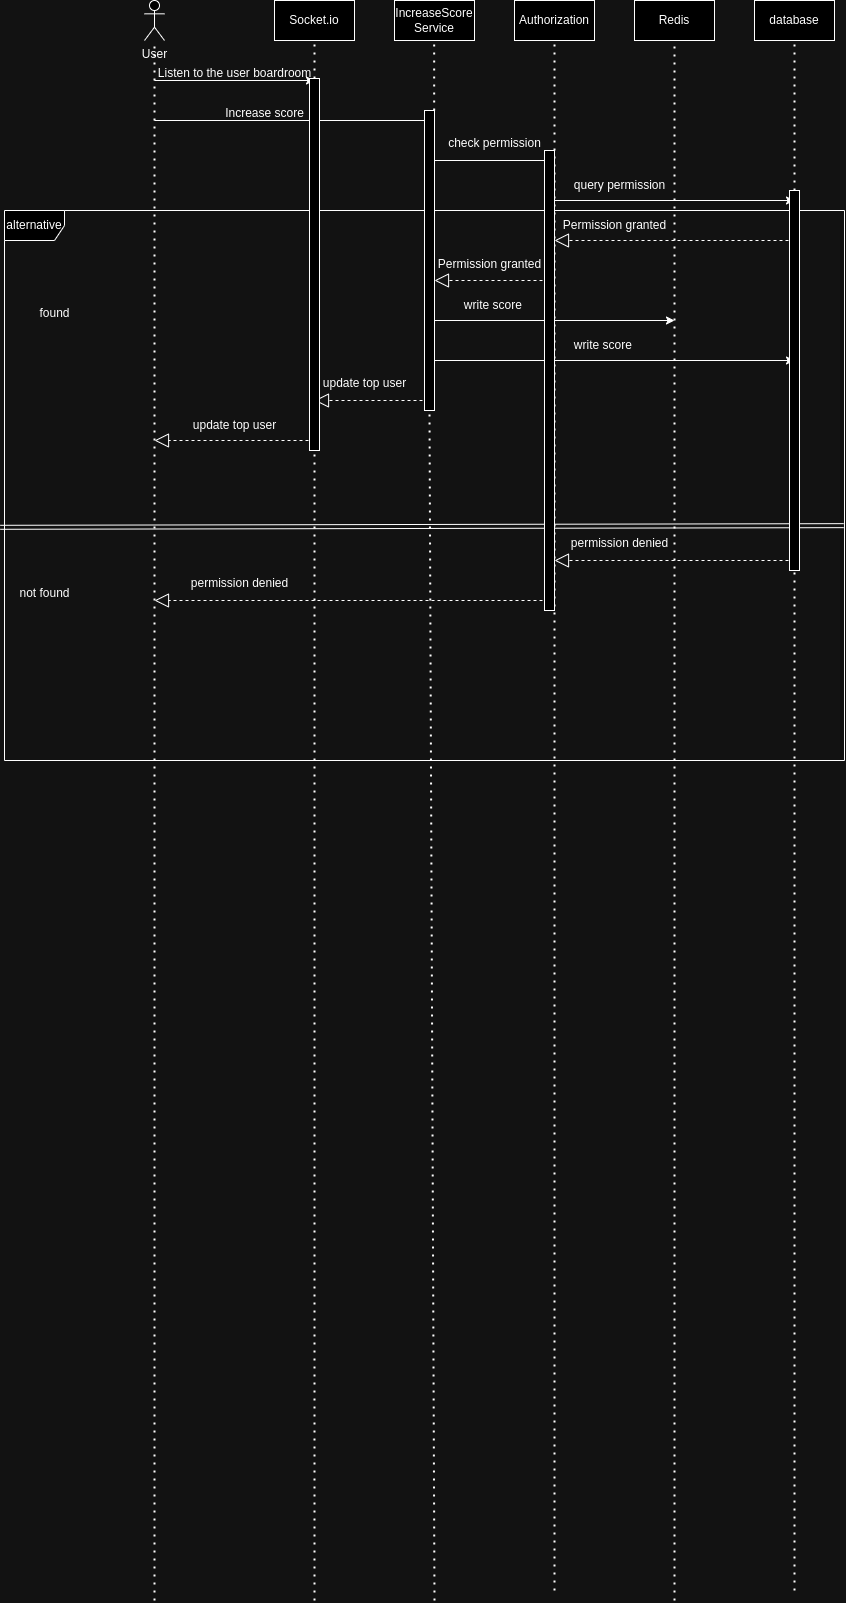

The diagram above was exported from draw.io. Its source (the exported page's mxGraphModel, read from the mxfile embedded in the PNG):
<mxGraphModel dx="2230" dy="754" grid="1" gridSize="10" guides="1" tooltips="1" connect="1" arrows="1" fold="1" page="1" pageScale="1" pageWidth="850" pageHeight="1100" math="0" shadow="0">
  <root>
    <mxCell id="0" />
    <mxCell id="1" parent="0" />
    <mxCell id="tGHeQwxLs2xPawStucJF-1" value="Socket.io" style="rounded=0;whiteSpace=wrap;html=1;" vertex="1" parent="1">
      <mxGeometry x="120" y="120" width="80" height="40" as="geometry" />
    </mxCell>
    <mxCell id="tGHeQwxLs2xPawStucJF-3" value="Authorization" style="rounded=0;whiteSpace=wrap;html=1;" vertex="1" parent="1">
      <mxGeometry x="360" y="120" width="80" height="40" as="geometry" />
    </mxCell>
    <mxCell id="tGHeQwxLs2xPawStucJF-2" value="User" style="shape=umlActor;verticalLabelPosition=bottom;verticalAlign=top;html=1;outlineConnect=0;" vertex="1" parent="1">
      <mxGeometry x="-10" y="120" width="20" height="40" as="geometry" />
    </mxCell>
    <mxCell id="tGHeQwxLs2xPawStucJF-6" value="" style="endArrow=none;dashed=1;html=1;dashPattern=1 3;strokeWidth=2;rounded=0;" edge="1" parent="1" target="tGHeQwxLs2xPawStucJF-2">
      <mxGeometry width="50" height="50" relative="1" as="geometry">
        <mxPoint y="1720" as="sourcePoint" />
        <mxPoint x="10" y="180" as="targetPoint" />
      </mxGeometry>
    </mxCell>
    <mxCell id="tGHeQwxLs2xPawStucJF-5" value="Redis" style="rounded=0;whiteSpace=wrap;html=1;" vertex="1" parent="1">
      <mxGeometry x="480" y="120" width="80" height="40" as="geometry" />
    </mxCell>
    <mxCell id="tGHeQwxLs2xPawStucJF-7" value="" style="endArrow=none;dashed=1;html=1;dashPattern=1 3;strokeWidth=2;rounded=0;" edge="1" parent="1" source="tGHeQwxLs2xPawStucJF-69" target="tGHeQwxLs2xPawStucJF-1">
      <mxGeometry width="50" height="50" relative="1" as="geometry">
        <mxPoint x="160" y="1720" as="sourcePoint" />
        <mxPoint x="159.71" y="200" as="targetPoint" />
      </mxGeometry>
    </mxCell>
    <mxCell id="tGHeQwxLs2xPawStucJF-8" value="" style="endArrow=none;dashed=1;html=1;dashPattern=1 3;strokeWidth=2;rounded=0;entryX=0.5;entryY=1;entryDx=0;entryDy=0;" edge="1" parent="1" target="tGHeQwxLs2xPawStucJF-3">
      <mxGeometry width="50" height="50" relative="1" as="geometry">
        <mxPoint x="400" y="1710" as="sourcePoint" />
        <mxPoint x="279.95" y="180" as="targetPoint" />
      </mxGeometry>
    </mxCell>
    <mxCell id="tGHeQwxLs2xPawStucJF-10" value="" style="endArrow=none;dashed=1;html=1;dashPattern=1 3;strokeWidth=2;rounded=0;entryX=0.5;entryY=1;entryDx=0;entryDy=0;" edge="1" parent="1" target="tGHeQwxLs2xPawStucJF-5">
      <mxGeometry width="50" height="50" relative="1" as="geometry">
        <mxPoint x="520" y="1720" as="sourcePoint" />
        <mxPoint x="519.66" y="210" as="targetPoint" />
      </mxGeometry>
    </mxCell>
    <mxCell id="tGHeQwxLs2xPawStucJF-12" value="" style="endArrow=classic;html=1;rounded=0;" edge="1" parent="1">
      <mxGeometry width="50" height="50" relative="1" as="geometry">
        <mxPoint y="200" as="sourcePoint" />
        <mxPoint x="160" y="200" as="targetPoint" />
      </mxGeometry>
    </mxCell>
    <mxCell id="tGHeQwxLs2xPawStucJF-15" value="" style="endArrow=block;dashed=1;endFill=0;endSize=12;html=1;rounded=0;" edge="1" parent="1">
      <mxGeometry width="160" relative="1" as="geometry">
        <mxPoint x="640" y="360" as="sourcePoint" />
        <mxPoint x="400" y="360" as="targetPoint" />
      </mxGeometry>
    </mxCell>
    <mxCell id="tGHeQwxLs2xPawStucJF-20" value="IncreaseScore Service" style="rounded=0;whiteSpace=wrap;html=1;" vertex="1" parent="1">
      <mxGeometry x="240" y="120" width="80" height="40" as="geometry" />
    </mxCell>
    <mxCell id="tGHeQwxLs2xPawStucJF-21" value="" style="endArrow=none;dashed=1;html=1;dashPattern=1 3;strokeWidth=2;rounded=0;entryX=0.5;entryY=1;entryDx=0;entryDy=0;" edge="1" parent="1" source="tGHeQwxLs2xPawStucJF-71">
      <mxGeometry width="50" height="50" relative="1" as="geometry">
        <mxPoint x="280" y="1720" as="sourcePoint" />
        <mxPoint x="279.65999999999997" y="160" as="targetPoint" />
      </mxGeometry>
    </mxCell>
    <mxCell id="tGHeQwxLs2xPawStucJF-24" value="" style="endArrow=classic;html=1;rounded=0;" edge="1" parent="1">
      <mxGeometry width="50" height="50" relative="1" as="geometry">
        <mxPoint y="240" as="sourcePoint" />
        <mxPoint x="280" y="240" as="targetPoint" />
      </mxGeometry>
    </mxCell>
    <mxCell id="tGHeQwxLs2xPawStucJF-25" value="" style="endArrow=classic;html=1;rounded=0;" edge="1" parent="1">
      <mxGeometry width="50" height="50" relative="1" as="geometry">
        <mxPoint x="280" y="280" as="sourcePoint" />
        <mxPoint x="400" y="280" as="targetPoint" />
      </mxGeometry>
    </mxCell>
    <mxCell id="tGHeQwxLs2xPawStucJF-26" value="" style="endArrow=classic;html=1;rounded=0;" edge="1" parent="1">
      <mxGeometry width="50" height="50" relative="1" as="geometry">
        <mxPoint x="400" y="320" as="sourcePoint" />
        <mxPoint x="640" y="320" as="targetPoint" />
      </mxGeometry>
    </mxCell>
    <mxCell id="tGHeQwxLs2xPawStucJF-27" value="" style="endArrow=block;dashed=1;endFill=0;endSize=12;html=1;rounded=0;" edge="1" parent="1">
      <mxGeometry width="160" relative="1" as="geometry">
        <mxPoint x="400" y="400" as="sourcePoint" />
        <mxPoint x="280" y="400" as="targetPoint" />
      </mxGeometry>
    </mxCell>
    <mxCell id="tGHeQwxLs2xPawStucJF-30" value="Listen to the user boardroom" style="text;html=1;align=center;verticalAlign=middle;resizable=0;points=[];autosize=1;strokeColor=none;fillColor=none;" vertex="1" parent="1">
      <mxGeometry x="-10" y="178" width="180" height="30" as="geometry" />
    </mxCell>
    <mxCell id="tGHeQwxLs2xPawStucJF-31" value="Increase score" style="text;html=1;align=center;verticalAlign=middle;resizable=0;points=[];autosize=1;strokeColor=none;fillColor=none;" vertex="1" parent="1">
      <mxGeometry x="60" y="218" width="100" height="30" as="geometry" />
    </mxCell>
    <mxCell id="tGHeQwxLs2xPawStucJF-33" value="check permission" style="text;html=1;align=center;verticalAlign=middle;resizable=0;points=[];autosize=1;strokeColor=none;fillColor=none;" vertex="1" parent="1">
      <mxGeometry x="280" y="248" width="120" height="30" as="geometry" />
    </mxCell>
    <mxCell id="tGHeQwxLs2xPawStucJF-34" value="query permission" style="text;html=1;align=center;verticalAlign=middle;resizable=0;points=[];autosize=1;strokeColor=none;fillColor=none;" vertex="1" parent="1">
      <mxGeometry x="410" y="290" width="110" height="30" as="geometry" />
    </mxCell>
    <mxCell id="tGHeQwxLs2xPawStucJF-36" value="Permission granted" style="text;html=1;align=center;verticalAlign=middle;resizable=0;points=[];autosize=1;strokeColor=none;fillColor=none;" vertex="1" parent="1">
      <mxGeometry x="395" y="330" width="130" height="30" as="geometry" />
    </mxCell>
    <mxCell id="tGHeQwxLs2xPawStucJF-37" value="" style="endArrow=classic;html=1;rounded=0;" edge="1" parent="1">
      <mxGeometry width="50" height="50" relative="1" as="geometry">
        <mxPoint x="280" y="440" as="sourcePoint" />
        <mxPoint x="520" y="440" as="targetPoint" />
      </mxGeometry>
    </mxCell>
    <mxCell id="tGHeQwxLs2xPawStucJF-38" value="Permission granted" style="text;html=1;align=center;verticalAlign=middle;resizable=0;points=[];autosize=1;strokeColor=none;fillColor=none;" vertex="1" parent="1">
      <mxGeometry x="270" y="369" width="130" height="30" as="geometry" />
    </mxCell>
    <mxCell id="tGHeQwxLs2xPawStucJF-39" value="write score&amp;nbsp;" style="text;html=1;align=center;verticalAlign=middle;resizable=0;points=[];autosize=1;strokeColor=none;fillColor=none;" vertex="1" parent="1">
      <mxGeometry x="300" y="410" width="80" height="30" as="geometry" />
    </mxCell>
    <mxCell id="tGHeQwxLs2xPawStucJF-47" value="database" style="rounded=0;whiteSpace=wrap;html=1;" vertex="1" parent="1">
      <mxGeometry x="600" y="120" width="80" height="40" as="geometry" />
    </mxCell>
    <mxCell id="tGHeQwxLs2xPawStucJF-48" value="" style="endArrow=none;dashed=1;html=1;dashPattern=1 3;strokeWidth=2;rounded=0;entryX=0.5;entryY=1;entryDx=0;entryDy=0;" edge="1" parent="1" target="tGHeQwxLs2xPawStucJF-47">
      <mxGeometry width="50" height="50" relative="1" as="geometry">
        <mxPoint x="640" y="1710" as="sourcePoint" />
        <mxPoint x="639.58" y="170" as="targetPoint" />
      </mxGeometry>
    </mxCell>
    <mxCell id="tGHeQwxLs2xPawStucJF-49" value="" style="endArrow=classic;html=1;rounded=0;" edge="1" parent="1">
      <mxGeometry width="50" height="50" relative="1" as="geometry">
        <mxPoint x="280" y="480" as="sourcePoint" />
        <mxPoint x="640" y="480" as="targetPoint" />
      </mxGeometry>
    </mxCell>
    <mxCell id="tGHeQwxLs2xPawStucJF-50" value="" style="endArrow=block;dashed=1;endFill=0;endSize=12;html=1;rounded=0;" edge="1" parent="1">
      <mxGeometry width="160" relative="1" as="geometry">
        <mxPoint x="280" y="520" as="sourcePoint" />
        <mxPoint x="160" y="520" as="targetPoint" />
      </mxGeometry>
    </mxCell>
    <mxCell id="tGHeQwxLs2xPawStucJF-51" value="" style="endArrow=block;dashed=1;endFill=0;endSize=12;html=1;rounded=0;" edge="1" parent="1">
      <mxGeometry width="160" relative="1" as="geometry">
        <mxPoint x="160" y="560" as="sourcePoint" />
        <mxPoint y="560" as="targetPoint" />
      </mxGeometry>
    </mxCell>
    <mxCell id="tGHeQwxLs2xPawStucJF-52" value="write score&amp;nbsp;" style="text;html=1;align=center;verticalAlign=middle;resizable=0;points=[];autosize=1;strokeColor=none;fillColor=none;" vertex="1" parent="1">
      <mxGeometry x="410" y="450" width="80" height="30" as="geometry" />
    </mxCell>
    <mxCell id="tGHeQwxLs2xPawStucJF-53" value="update top user" style="text;html=1;align=center;verticalAlign=middle;resizable=0;points=[];autosize=1;strokeColor=none;fillColor=none;" vertex="1" parent="1">
      <mxGeometry x="155" y="488" width="110" height="30" as="geometry" />
    </mxCell>
    <mxCell id="tGHeQwxLs2xPawStucJF-54" value="update top user" style="text;html=1;align=center;verticalAlign=middle;resizable=0;points=[];autosize=1;strokeColor=none;fillColor=none;" vertex="1" parent="1">
      <mxGeometry x="25" y="530" width="110" height="30" as="geometry" />
    </mxCell>
    <mxCell id="tGHeQwxLs2xPawStucJF-55" value="alternative" style="shape=umlFrame;whiteSpace=wrap;html=1;pointerEvents=0;" vertex="1" parent="1">
      <mxGeometry x="-150" y="330" width="840" height="550" as="geometry" />
    </mxCell>
    <mxCell id="tGHeQwxLs2xPawStucJF-57" value="found" style="text;html=1;align=center;verticalAlign=middle;resizable=0;points=[];autosize=1;strokeColor=none;fillColor=none;" vertex="1" parent="1">
      <mxGeometry x="-125" y="418" width="50" height="30" as="geometry" />
    </mxCell>
    <mxCell id="tGHeQwxLs2xPawStucJF-58" value="not found" style="text;html=1;align=center;verticalAlign=middle;resizable=0;points=[];autosize=1;strokeColor=none;fillColor=none;" vertex="1" parent="1">
      <mxGeometry x="-145" y="698" width="70" height="30" as="geometry" />
    </mxCell>
    <mxCell id="tGHeQwxLs2xPawStucJF-62" value="" style="shape=link;html=1;rounded=0;exitX=-0.005;exitY=0.576;exitDx=0;exitDy=0;exitPerimeter=0;entryX=0.999;entryY=0.573;entryDx=0;entryDy=0;entryPerimeter=0;" edge="1" parent="1" source="tGHeQwxLs2xPawStucJF-55" target="tGHeQwxLs2xPawStucJF-55">
      <mxGeometry width="100" relative="1" as="geometry">
        <mxPoint x="60" y="490" as="sourcePoint" />
        <mxPoint x="160" y="490" as="targetPoint" />
      </mxGeometry>
    </mxCell>
    <mxCell id="tGHeQwxLs2xPawStucJF-63" value="" style="endArrow=block;dashed=1;endFill=0;endSize=12;html=1;rounded=0;" edge="1" parent="1">
      <mxGeometry width="160" relative="1" as="geometry">
        <mxPoint x="640" y="680" as="sourcePoint" />
        <mxPoint x="400" y="680" as="targetPoint" />
      </mxGeometry>
    </mxCell>
    <mxCell id="tGHeQwxLs2xPawStucJF-65" value="permission denied" style="text;html=1;align=center;verticalAlign=middle;resizable=0;points=[];autosize=1;strokeColor=none;fillColor=none;" vertex="1" parent="1">
      <mxGeometry x="405" y="648" width="120" height="30" as="geometry" />
    </mxCell>
    <mxCell id="tGHeQwxLs2xPawStucJF-66" value="" style="endArrow=block;dashed=1;endFill=0;endSize=12;html=1;rounded=0;" edge="1" parent="1">
      <mxGeometry width="160" relative="1" as="geometry">
        <mxPoint x="400" y="720" as="sourcePoint" />
        <mxPoint y="720" as="targetPoint" />
      </mxGeometry>
    </mxCell>
    <mxCell id="tGHeQwxLs2xPawStucJF-68" value="permission denied" style="text;html=1;align=center;verticalAlign=middle;resizable=0;points=[];autosize=1;strokeColor=none;fillColor=none;" vertex="1" parent="1">
      <mxGeometry x="25" y="688" width="120" height="30" as="geometry" />
    </mxCell>
    <mxCell id="tGHeQwxLs2xPawStucJF-70" value="" style="endArrow=none;dashed=1;html=1;dashPattern=1 3;strokeWidth=2;rounded=0;" edge="1" parent="1" target="tGHeQwxLs2xPawStucJF-69">
      <mxGeometry width="50" height="50" relative="1" as="geometry">
        <mxPoint x="160" y="1720" as="sourcePoint" />
        <mxPoint x="160" y="160" as="targetPoint" />
      </mxGeometry>
    </mxCell>
    <mxCell id="tGHeQwxLs2xPawStucJF-69" value="" style="html=1;points=[[0,0,0,0,5],[0,1,0,0,-5],[1,0,0,0,5],[1,1,0,0,-5]];perimeter=orthogonalPerimeter;outlineConnect=0;targetShapes=umlLifeline;portConstraint=eastwest;newEdgeStyle={&quot;curved&quot;:0,&quot;rounded&quot;:0};" vertex="1" parent="1">
      <mxGeometry x="155" y="198" width="10" height="372" as="geometry" />
    </mxCell>
    <mxCell id="tGHeQwxLs2xPawStucJF-72" value="" style="endArrow=none;dashed=1;html=1;dashPattern=1 3;strokeWidth=2;rounded=0;entryX=0.5;entryY=1;entryDx=0;entryDy=0;" edge="1" parent="1" target="tGHeQwxLs2xPawStucJF-71">
      <mxGeometry width="50" height="50" relative="1" as="geometry">
        <mxPoint x="280" y="1720" as="sourcePoint" />
        <mxPoint x="279.65999999999997" y="160" as="targetPoint" />
      </mxGeometry>
    </mxCell>
    <mxCell id="tGHeQwxLs2xPawStucJF-71" value="" style="html=1;points=[[0,0,0,0,5],[0,1,0,0,-5],[1,0,0,0,5],[1,1,0,0,-5]];perimeter=orthogonalPerimeter;outlineConnect=0;targetShapes=umlLifeline;portConstraint=eastwest;newEdgeStyle={&quot;curved&quot;:0,&quot;rounded&quot;:0};" vertex="1" parent="1">
      <mxGeometry x="270" y="230" width="10" height="300" as="geometry" />
    </mxCell>
    <mxCell id="tGHeQwxLs2xPawStucJF-73" value="" style="html=1;points=[[0,0,0,0,5],[0,1,0,0,-5],[1,0,0,0,5],[1,1,0,0,-5]];perimeter=orthogonalPerimeter;outlineConnect=0;targetShapes=umlLifeline;portConstraint=eastwest;newEdgeStyle={&quot;curved&quot;:0,&quot;rounded&quot;:0};" vertex="1" parent="1">
      <mxGeometry x="390" y="270" width="10" height="460" as="geometry" />
    </mxCell>
    <mxCell id="tGHeQwxLs2xPawStucJF-74" value="" style="html=1;points=[[0,0,0,0,5],[0,1,0,0,-5],[1,0,0,0,5],[1,1,0,0,-5]];perimeter=orthogonalPerimeter;outlineConnect=0;targetShapes=umlLifeline;portConstraint=eastwest;newEdgeStyle={&quot;curved&quot;:0,&quot;rounded&quot;:0};" vertex="1" parent="1">
      <mxGeometry x="635" y="310" width="10" height="380" as="geometry" />
    </mxCell>
  </root>
</mxGraphModel>